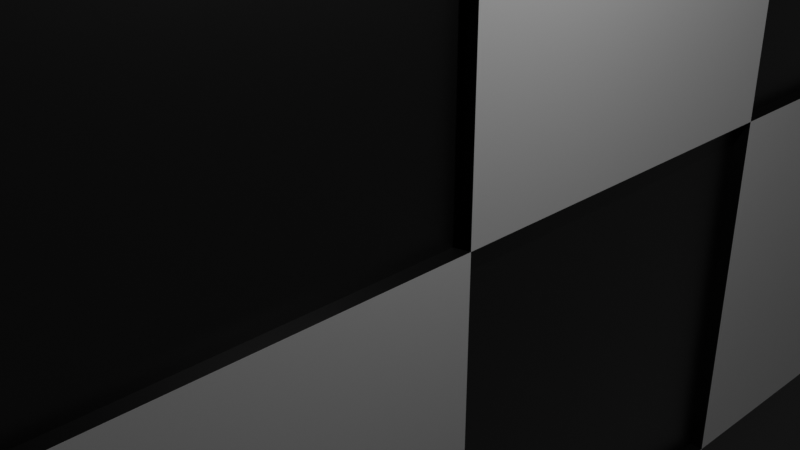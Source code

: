 # Source: Celing.blend  (saved by Blender 2.80.75; exported with 4.5.12 LTS)
import bpy
from mathutils import Matrix  # noqa: F401  (used for matrix-valued properties, if any)

bpy.ops.wm.read_factory_settings(use_empty=True)
scene = bpy.context.scene
scene.name = 'Scene'

# ---- collections
col_collection = bpy.data.collections.new('Collection'); scene.collection.children.link(col_collection)

# ---- materials (node trees are filled in below, after node groups)
mat_material = bpy.data.materials.new('Material')
mat_material.alpha_threshold = 0.0
mat_material.use_transparent_shadow = False
mat_material.line_color = (0.0, 0.0, 0.0, 1.0)
mat_material_001 = bpy.data.materials.new('Material.001')
mat_material_001.use_transparent_shadow = False

# ---- material node trees
mat_material.use_nodes = True; mat_material.node_tree.nodes.clear()
_N = mat_material.node_tree.nodes; _L = mat_material.node_tree.links
n0 = _N.new('ShaderNodeOutputMaterial'); n0.name = 'Material Output'; n0.location = (300, 300)
n1 = _N.new('ShaderNodeBsdfPrincipled'); n1.name = 'Principled BSDF'; n1.location = (10, 300)
n1.distribution = 'GGX'
n1.subsurface_method = 'BURLEY'
n1.inputs[0].default_value = (0.0, 0.0, 0.0, 1.0)
n1.inputs[2].default_value = 0.4
n1.inputs[3].default_value = 1.45
n1.inputs[27].default_value = (0.0, 0.0, 0.0, 1.0)
n1.inputs[28].default_value = 1.0
_L.new(n1.outputs[0], n0.inputs[0])
n0.is_active_output = True
mat_material_001.use_nodes = True; mat_material_001.node_tree.nodes.clear()
_N = mat_material_001.node_tree.nodes; _L = mat_material_001.node_tree.links
n0 = _N.new('ShaderNodeOutputMaterial'); n0.name = 'Material Output'; n0.location = (300, 300)
n1 = _N.new('ShaderNodeBsdfPrincipled'); n1.name = 'Principled BSDF'; n1.location = (10, 300)
n1.distribution = 'GGX'
n1.subsurface_method = 'BURLEY'
n1.inputs[3].default_value = 2.55
n1.inputs[13].default_value = 0.0
n1.inputs[18].default_value = 0.6917
n1.inputs[19].default_value = 0.008333
n1.inputs[20].default_value = 0.6467
n1.inputs[24].default_value = 0.2
n1.inputs[27].default_value = (0.0, 0.0, 0.0, 1.0)
n1.inputs[28].default_value = 1.0
_L.new(n1.outputs[0], n0.inputs[0])
n0.is_active_output = True

# ---- world
world_world = bpy.data.worlds.new('World'); scene.world = world_world
world_world.use_nodes = True; world_world.node_tree.nodes.clear()
_N = world_world.node_tree.nodes; _L = world_world.node_tree.links
n0 = _N.new('ShaderNodeOutputWorld'); n0.name = 'World Output'; n0.location = (300, 300)
n1 = _N.new('ShaderNodeBackground'); n1.name = 'Background'; n1.location = (10, 300)
n1.inputs[0].default_value = (0.05088, 0.05088, 0.05088, 1.0)
_L.new(n1.outputs[0], n0.inputs[0])
n0.is_active_output = True
world_world.color = (0.05088, 0.05088, 0.05088)
world_world.use_sun_shadow = False
world_world.sun_shadow_jitter_overblur = 0.0

# ---- cameras
cam_camera = bpy.data.cameras.new('Camera')
cam_camera.clip_end = 100.0
cam_camera.ortho_scale = 7.314

# ---- lights
light_light = bpy.data.lights.new('Light', 'POINT')
light_light.transmission_factor = 0.0
light_light.energy = 1000.0
light_light.shadow_soft_size = 0.1
light_light.shadow_maximum_resolution = 0.006
light_light.use_absolute_resolution = True

# ---- meshes
me_cube = bpy.data.meshes.new('Cube')
me_cube.from_pydata([(1.0, 1.0, 1.0), (1.0, 1.0, -1.0), (1.0, -1.0, 1.0), (1.0, -1.0, -1.0), (-1.0, 1.0, 1.0), (-1.0, 1.0, -1.0), (-1.0, -1.0, 1.0), (-1.0, -1.0, -1.0), (1.0, 1.0, 0.000231), (-1.0, -1.0, 0.000231), (1.0, -1.0, 0.000231), (-1.0, 1.0, 0.000231), (-1.0, 0.0, -1.0), (1.0, 0.0, 1.0), (-1.0, 0.0, 1.0), (1.0, 0.0, -1.0), (1.0, 0.0, 0.000231), (-1.0, 0.0, 0.000231), (-1.0, -1.0, 0.5001), (1.0, 1.0, 0.5001), (1.0, -1.0, 0.5001), (-1.0, 1.0, 0.5001), (1.0, 0.0, 0.5001), (-1.0, 0.0, 0.5001), (1.0, 1.0, -0.4999), (1.0, -1.0, -0.4999), (-1.0, 1.0, -0.4999), (-1.0, -1.0, -0.4999), (-1.0, 0.0, -0.4999), (1.0, 0.0, -0.4999), (-1.0, -0.5, -1.0), (1.0, -0.5, 1.0), (1.0, -0.5, 0.000231), (-1.0, -0.5, 1.0), (1.0, -0.5, -1.0), (-1.0, -0.5, 0.000231), (-1.0, -0.5, 0.5001), (1.0, -0.5, 0.5001), (-1.0, -0.5, -0.4999), (1.0, -0.5, -0.4999), (-1.0, 0.5, 1.0), (1.0, 0.5, -1.0), (-1.0, 0.5, 0.000231), (-1.0, 0.5, -1.0), (1.0, 0.5, 1.0), (1.0, 0.5, 0.000231), (1.0, 0.5, 0.5001), (-1.0, 0.5, 0.5001), (1.0, 0.5, -0.4999), (-1.0, 0.5, -0.4999), (0.8162, 1.0, -0.4999), (0.8162, 1.0, -1.0), (0.8162, -0.5, 1.0), (0.8162, -1.0, 1.0), (0.8162, 0.5, -1.0), (0.8162, 1.0, 0.5001), (0.8162, 1.0, 0.000231), (0.8162, -0.5, 0.000231), (0.8162, -1.0, 0.000231), (0.8162, 0.5, 1.0), (0.8162, 0.0, 1.0), (0.8162, -0.5, -1.0), (0.8162, 0.0, -1.0), (0.8162, 0.5, 0.000231), (0.8162, 0.0, 0.000231), (0.8162, 0.0, -0.4999), (0.8162, 0.0, 0.5001), (0.8162, -1.0, 0.5001), (0.8162, 0.5, 0.5001), (0.8162, -0.5, 0.5001), (0.8162, -1.0, -0.4999), (0.8162, 0.5, -0.4999), (0.8162, -0.5, -0.4999)], [], [(31, 33, 6, 2), (20, 2, 6, 18), (47, 40, 4, 21), (30, 34, 3, 7), (46, 44, 59, 68), (21, 4, 0, 19), (26, 11, 8, 24), (29, 39, 72, 65), (49, 42, 11, 26), (25, 10, 9, 27), (38, 35, 17, 28), (41, 1, 51, 54), (45, 16, 64, 63), (43, 41, 15, 12), (36, 33, 14, 23), (44, 40, 14, 13), (35, 36, 23, 17), (45, 46, 22, 16), (11, 21, 19, 8), (32, 37, 20, 10), (42, 47, 21, 11), (10, 20, 18, 9), (41, 48, 29, 15), (30, 38, 28, 12), (3, 25, 27, 7), (43, 49, 26, 5), (34, 39, 25, 3), (5, 26, 24, 1), (29, 48, 71, 65), (7, 27, 38, 30), (34, 15, 62, 61), (9, 18, 36, 35), (18, 6, 33, 36), (27, 9, 35, 38), (29, 16, 32, 39), (22, 13, 31, 37), (12, 15, 34, 30), (13, 14, 33, 31), (12, 28, 49, 43), (22, 37, 69, 66), (17, 23, 47, 42), (13, 22, 66, 60), (0, 4, 40, 44), (5, 1, 41, 43), (19, 0, 44, 46), (24, 8, 45, 48), (28, 17, 42, 49), (23, 14, 40, 47), (69, 52, 53, 67), (72, 57, 58, 70), (71, 63, 64, 65), (68, 59, 60, 66), (62, 65, 72, 61), (64, 66, 69, 57), (51, 50, 71, 54), (56, 55, 68, 63), (8, 19, 55, 56), (22, 46, 68, 66), (39, 34, 61, 72), (48, 45, 63, 71), (15, 29, 65, 62), (25, 39, 72, 70), (45, 8, 56, 63), (20, 37, 69, 67), (37, 32, 57, 69), (16, 22, 66, 64), (19, 46, 68, 55), (1, 24, 50, 51), (24, 48, 71, 50), (32, 10, 58, 57), (32, 16, 64, 57), (10, 25, 70, 58), (39, 32, 57, 72), (37, 31, 52, 69), (48, 41, 54, 71), (31, 2, 53, 52), (2, 20, 67, 53), (44, 13, 60, 59), (46, 45, 63, 68), (16, 29, 65, 64)])
me_cube.polygons.foreach_set('material_index', [0, 0, 0, 0, 0, 0, 0, 0, 0, 0, 0, 0, 0, 0, 0, 0, 0, 1, 0, 1, 0, 0, 1, 0, 0, 0, 1, 0, 0, 0, 0, 0, 0, 0, 1, 1, 0, 0, 0, 0, 0, 0, 0, 0, 1, 1, 0, 0, 0, 0, 0, 0, 0, 0, 0, 0, 0, 0, 0, 0, 0, 0, 0, 0, 0, 0, 0, 0, 0, 0, 0, 0, 0, 0, 0, 0, 0, 0, 0, 0])
_uv = me_cube.uv_layers.new(name='UVMap')
_uv.uv.foreach_set('vector', [0.375, 0.1875, 0.625, 0.1875, 0.625, 0.25, 0.375, 0.25, 0.5625, 0.25, 0.625, 0.25, 0.625, 0.5, 0.5625, 0.5, 0.5625, 0.6875, 0.625, 0.6875, 0.625, 0.75, 0.5625, 0.75, 0.375, 0.9375, 0.625, 0.9375, 0.625, 1.0, 0.375, 1.0, 0.3125, 0.5625, 0.375, 0.5625, 0.375, 0.5625, 0.3125, 0.5625, 0.8125, 0.5, 0.875, 0.5, 0.875, 0.75, 0.8125, 0.75, 0.6875, 0.5, 0.75, 0.5, 0.75, 0.75, 0.6875, 0.75, 0.1875, 0.625, 0.1875, 0.6875, 0.1875, 0.6875, 0.1875, 0.625, 0.4375, 0.6875, 0.5, 0.6875, 0.5, 0.75, 0.4375, 0.75, 0.4375, 0.25, 0.5, 0.25, 0.5, 0.5, 0.4375, 0.5, 0.4375, 0.5625, 0.5, 0.5625, 0.5, 0.625, 0.4375, 0.625, 0.625, 0.8125, 0.625, 0.75, 0.625, 0.75, 0.625, 0.8125, 0.25, 0.5625, 0.25, 0.625, 0.25, 0.625, 0.25, 0.5625, 0.375, 0.8125, 0.625, 0.8125, 0.625, 0.875, 0.375, 0.875, 0.5625, 0.5625, 0.625, 0.5625, 0.625, 0.625, 0.5625, 0.625, 0.375, 0.0625, 0.625, 0.0625, 0.625, 0.125, 0.375, 0.125, 0.5, 0.5625, 0.5625, 0.5625, 0.5625, 0.625, 0.5, 0.625, 0.25, 0.5625, 0.3125, 0.5625, 0.3125, 0.625, 0.25, 0.625, 0.75, 0.5, 0.8125, 0.5, 0.8125, 0.75, 0.75, 0.75, 0.25, 0.6875, 0.3125, 0.6875, 0.3125, 0.75, 0.25, 0.75, 0.5, 0.6875, 0.5625, 0.6875, 0.5625, 0.75, 0.5, 0.75, 0.5, 0.25, 0.5625, 0.25, 0.5625, 0.5, 0.5, 0.5, 0.125, 0.5625, 0.1875, 0.5625, 0.1875, 0.625, 0.125, 0.625, 0.375, 0.5625, 0.4375, 0.5625, 0.4375, 0.625, 0.375, 0.625, 0.375, 0.25, 0.4375, 0.25, 0.4375, 0.5, 0.375, 0.5, 0.375, 0.6875, 0.4375, 0.6875, 0.4375, 0.75, 0.375, 0.75, 0.125, 0.6875, 0.1875, 0.6875, 0.1875, 0.75, 0.125, 0.75, 0.625, 0.5, 0.6875, 0.5, 0.6875, 0.75, 0.625, 0.75, 0.1875, 0.625, 0.1875, 0.5625, 0.1875, 0.5625, 0.1875, 0.625, 0.375, 0.5, 0.4375, 0.5, 0.4375, 0.5625, 0.375, 0.5625, 0.625, 0.9375, 0.625, 0.875, 0.625, 0.875, 0.625, 0.9375, 0.5, 0.5, 0.5625, 0.5, 0.5625, 0.5625, 0.5, 0.5625, 0.5625, 0.5, 0.625, 0.5, 0.625, 0.5625, 0.5625, 0.5625, 0.4375, 0.5, 0.5, 0.5, 0.5, 0.5625, 0.4375, 0.5625, 0.1875, 0.625, 0.25, 0.625, 0.25, 0.6875, 0.1875, 0.6875, 0.3125, 0.625, 0.375, 0.625, 0.375, 0.6875, 0.3125, 0.6875, 0.375, 0.875, 0.625, 0.875, 0.625, 0.9375, 0.375, 0.9375, 0.375, 0.125, 0.625, 0.125, 0.625, 0.1875, 0.375, 0.1875, 0.375, 0.625, 0.4375, 0.625, 0.4375, 0.6875, 0.375, 0.6875, 0.3125, 0.625, 0.3125, 0.6875, 0.3125, 0.6875, 0.3125, 0.625, 0.5, 0.625, 0.5625, 0.625, 0.5625, 0.6875, 0.5, 0.6875, 0.375, 0.625, 0.3125, 0.625, 0.3125, 0.625, 0.375, 0.625, 0.375, 0.0, 0.625, 0.0, 0.625, 0.0625, 0.375, 0.0625, 0.375, 0.75, 0.625, 0.75, 0.625, 0.8125, 0.375, 0.8125, 0.3125, 0.5, 0.375, 0.5, 0.375, 0.5625, 0.3125, 0.5625, 0.1875, 0.5, 0.25, 0.5, 0.25, 0.5625, 0.1875, 0.5625, 0.4375, 0.625, 0.5, 0.625, 0.5, 0.6875, 0.4375, 0.6875, 0.5625, 0.625, 0.625, 0.625, 0.625, 0.6875, 0.5625, 0.6875, 0.3125, 0.6875, 0.375, 0.6875, 0.375, 0.75, 0.3125, 0.75, 0.1875, 0.6875, 0.25, 0.6875, 0.25, 0.75, 0.1875, 0.75, 0.1875, 0.5625, 0.25, 0.5625, 0.25, 0.625, 0.1875, 0.625, 0.3125, 0.5625, 0.375, 0.5625, 0.375, 0.625, 0.3125, 0.625, 0.125, 0.625, 0.1875, 0.625, 0.1875, 0.6875, 0.125, 0.6875, 0.25, 0.625, 0.3125, 0.625, 0.3125, 0.6875, 0.25, 0.6875, 0.125, 0.5, 0.1875, 0.5, 0.1875, 0.5625, 0.125, 0.5625, 0.25, 0.5, 0.3125, 0.5, 0.3125, 0.5625, 0.25, 0.5625, 0.75, 0.75, 0.8125, 0.75, 0.8125, 0.75, 0.75, 0.75, 0.3125, 0.625, 0.3125, 0.5625, 0.3125, 0.5625, 0.3125, 0.625, 0.1875, 0.6875, 0.125, 0.6875, 0.125, 0.6875, 0.1875, 0.6875, 0.1875, 0.5625, 0.25, 0.5625, 0.25, 0.5625, 0.1875, 0.5625, 0.125, 0.625, 0.1875, 0.625, 0.1875, 0.625, 0.125, 0.625, 0.1875, 0.75, 0.1875, 0.6875, 0.1875, 0.6875, 0.1875, 0.75, 0.25, 0.5625, 0.25, 0.5, 0.25, 0.5, 0.25, 0.5625, 0.3125, 0.75, 0.3125, 0.6875, 0.3125, 0.6875, 0.3125, 0.75, 0.3125, 0.6875, 0.25, 0.6875, 0.25, 0.6875, 0.3125, 0.6875, 0.25, 0.625, 0.3125, 0.625, 0.3125, 0.625, 0.25, 0.625, 0.3125, 0.5, 0.3125, 0.5625, 0.3125, 0.5625, 0.3125, 0.5, 0.625, 0.75, 0.6875, 0.75, 0.6875, 0.75, 0.625, 0.75, 0.1875, 0.5, 0.1875, 0.5625, 0.1875, 0.5625, 0.1875, 0.5, 0.25, 0.6875, 0.25, 0.75, 0.25, 0.75, 0.25, 0.6875, 0.25, 0.6875, 0.25, 0.625, 0.25, 0.625, 0.25, 0.6875, 0.5, 0.25, 0.4375, 0.25, 0.4375, 0.25, 0.5, 0.25, 0.1875, 0.6875, 0.25, 0.6875, 0.25, 0.6875, 0.1875, 0.6875, 0.3125, 0.6875, 0.375, 0.6875, 0.375, 0.6875, 0.3125, 0.6875, 0.1875, 0.5625, 0.125, 0.5625, 0.125, 0.5625, 0.1875, 0.5625, 0.375, 0.1875, 0.375, 0.25, 0.375, 0.25, 0.375, 0.1875, 0.625, 0.25, 0.5625, 0.25, 0.5625, 0.25, 0.625, 0.25, 0.375, 0.0625, 0.375, 0.125, 0.375, 0.125, 0.375, 0.0625, 0.3125, 0.5625, 0.25, 0.5625, 0.25, 0.5625, 0.3125, 0.5625, 0.25, 0.625, 0.1875, 0.625, 0.1875, 0.625, 0.25, 0.625])
me_cube.materials.append(mat_material)
me_cube.materials.append(mat_material_001)
me_cube.use_remesh_preserve_volume = False
me_cube.use_remesh_preserve_attributes = False
me_cube.use_mirror_vertex_groups = False
me_cube.update()

# ---- objects
ob_cube = bpy.data.objects.new('Cube', me_cube)
ob_light = bpy.data.objects.new('Light', light_light)
ob_camera = bpy.data.objects.new('Camera', cam_camera)

# ---- transforms, parenting, visibility, modifiers, constraints
ob_cube.location = (0.0, 0.0, 0.0)
ob_cube.scale = (1.0, 10.0, 10.0)
ob_cube.lock_rotations_4d = False
ob_cube.empty_display_type = 'ARROWS'
ob_cube.lineart.crease_threshold = 0.0
ob_light.location = (4.076, 1.005, 5.904)
ob_light.rotation_euler = (0.6503, 0.05522, 1.866)
ob_light.lock_rotations_4d = False
ob_light.empty_display_type = 'ARROWS'
ob_light.color = (0.0, 0.0, 0.0, 0.0)
ob_light.lineart.crease_threshold = 0.0
ob_camera.location = (7.359, -6.926, 4.958)
ob_camera.rotation_euler = (1.109, 0.0, 0.8149)
ob_camera.lock_rotations_4d = False
ob_camera.empty_display_type = 'ARROWS'
ob_camera.color = (0.0, 0.0, 0.0, 0.0)
ob_camera.display_type = 'WIRE'
ob_camera.lineart.crease_threshold = 0.0

# ---- collection membership
col_collection.objects.link(ob_cube)
col_collection.objects.link(ob_light)
col_collection.objects.link(ob_camera)

# ---- scene / render settings (as saved in the file)
scene.camera = ob_camera
scene.frame_start = 1; scene.frame_end = 250; scene.frame_set(1)
scene.render.engine = 'BLENDER_EEVEE_NEXT'
scene.cycles.use_denoising = False
scene.cycles.samples = 128
scene.cycles.sampling_pattern = 'TABULATED_SOBOL'
scene.cycles.use_adaptive_sampling = False
scene.cycles.use_light_tree = False
scene.view_settings.view_transform = 'Filmic'
bpy.context.view_layer.update()

